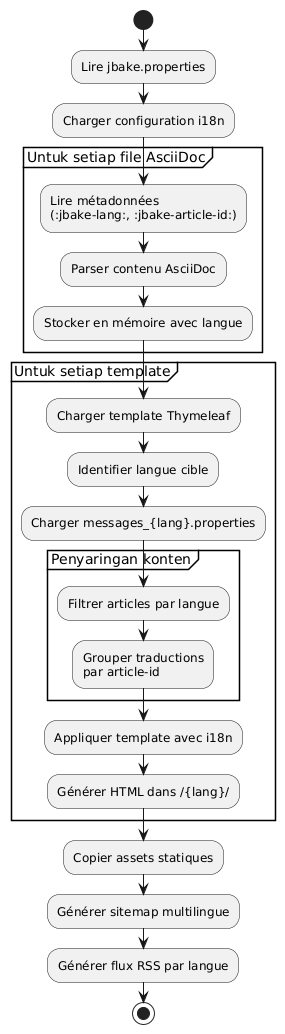

The diagram above was rendered by PlantUML. Its source (embedded in the PNG):
@startuml
start

:Lire jbake.properties;
:Charger configuration i18n;

partition "Untuk setiap file AsciiDoc" {
  :Lire métadonnées\n(:jbake-lang:, :jbake-article-id:);
  :Parser contenu AsciiDoc;
  :Stocker en mémoire avec langue;
}

partition "Untuk setiap template" {
  :Charger template Thymeleaf;
  :Identifier langue cible;
  :Charger messages_{lang}.properties;

  partition "Penyaringan konten" {
    :Filtrer articles par langue;
    :Grouper traductions\npar article-id;
  }

  :Appliquer template avec i18n;
  :Générer HTML dans /{lang}/;
}

:Copier assets statiques;
:Générer sitemap multilingue;
:Générer flux RSS par langue;

stop
@enduml